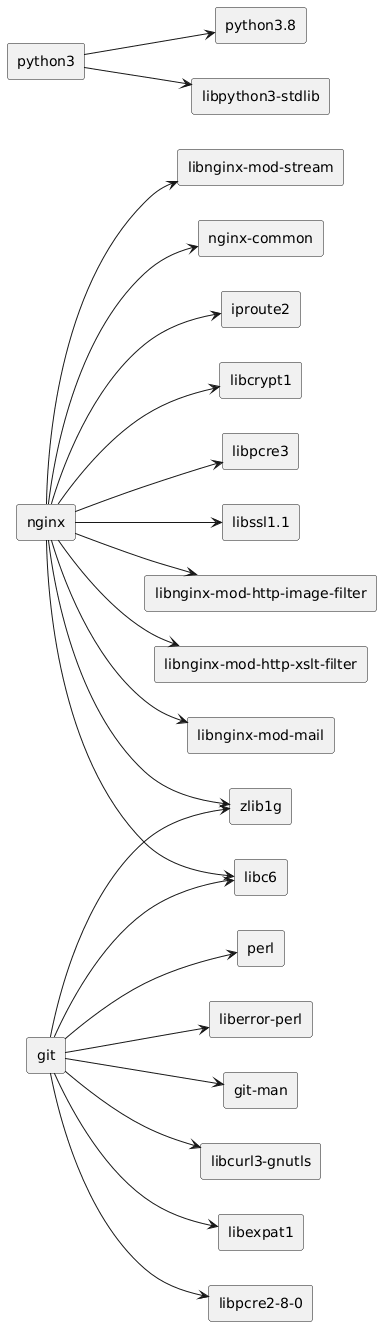

The diagram above was rendered by PlantUML. Its source (embedded in the PNG):
@startuml
left to right direction
rectangle "nginx"
rectangle "python3"
rectangle "git"
rectangle "libnginx-mod-http-image-filter"
"nginx" --> "libnginx-mod-http-image-filter"
rectangle "libnginx-mod-http-xslt-filter"
"nginx" --> "libnginx-mod-http-xslt-filter"
rectangle "libnginx-mod-mail"
"nginx" --> "libnginx-mod-mail"
rectangle "libnginx-mod-stream"
"nginx" --> "libnginx-mod-stream"
rectangle "nginx-common"
"nginx" --> "nginx-common"
rectangle "iproute2"
"nginx" --> "iproute2"
rectangle "libc6"
"nginx" --> "libc6"
"git" --> "libc6"
rectangle "libcrypt1"
"nginx" --> "libcrypt1"
rectangle "libpcre3"
"nginx" --> "libpcre3"
rectangle "libssl1.1"
"nginx" --> "libssl1.1"
rectangle "zlib1g"
"nginx" --> "zlib1g"
"git" --> "zlib1g"
rectangle "python3.8"
"python3" --> "python3.8"
rectangle "libpython3-stdlib"
"python3" --> "libpython3-stdlib"
rectangle "libcurl3-gnutls"
"git" --> "libcurl3-gnutls"
rectangle "libexpat1"
"git" --> "libexpat1"
rectangle "libpcre2-8-0"
"git" --> "libpcre2-8-0"
rectangle "perl"
"git" --> "perl"
rectangle "liberror-perl"
"git" --> "liberror-perl"
rectangle "git-man"
"git" --> "git-man"
@enduml